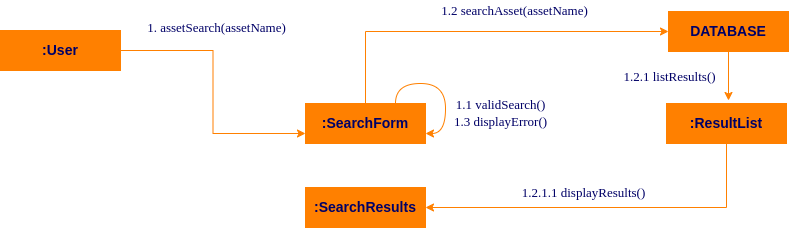

The diagram above was exported from draw.io. Its source (the exported page's mxGraphModel, read from the mxfile embedded in the PNG):
<mxGraphModel dx="1194" dy="756" grid="0" gridSize="10" guides="1" tooltips="1" connect="1" arrows="1" fold="1" page="0" pageScale="1" pageWidth="1100" pageHeight="1700" background="#ffffff" math="0" shadow="0">
  <root>
    <mxCell id="0" />
    <mxCell id="1" parent="0" />
    <mxCell id="P8T75MUWnr8Ryvlurunc-10" style="edgeStyle=orthogonalEdgeStyle;rounded=0;orthogonalLoop=1;jettySize=auto;html=1;exitX=0.5;exitY=1;exitDx=0;exitDy=0;strokeColor=#FF8000;" edge="1" parent="1" source="duhexYm4Yo8--6Kj1NOS-5">
      <mxGeometry relative="1" as="geometry">
        <mxPoint x="900" y="279" as="targetPoint" />
      </mxGeometry>
    </mxCell>
    <mxCell id="duhexYm4Yo8--6Kj1NOS-5" value="&lt;font color=&quot;#000066&quot;&gt;&lt;span style=&quot;font-size: 14px;&quot;&gt;&lt;b&gt;DATABASE&lt;/b&gt;&lt;/span&gt;&lt;/font&gt;" style="rounded=0;whiteSpace=wrap;html=1;strokeColor=#FF8000;fillColor=#FF8000;" parent="1" vertex="1">
      <mxGeometry x="840" y="190" width="120" height="40" as="geometry" />
    </mxCell>
    <mxCell id="duhexYm4Yo8--6Kj1NOS-6" style="edgeStyle=orthogonalEdgeStyle;rounded=0;orthogonalLoop=1;jettySize=auto;html=1;exitX=1;exitY=0.5;exitDx=0;exitDy=0;entryX=0;entryY=0.75;entryDx=0;entryDy=0;strokeColor=#FF8000;" parent="1" source="duhexYm4Yo8--6Kj1NOS-7" target="P8T75MUWnr8Ryvlurunc-5" edge="1">
      <mxGeometry relative="1" as="geometry">
        <mxPoint x="450" y="310" as="targetPoint" />
      </mxGeometry>
    </mxCell>
    <mxCell id="duhexYm4Yo8--6Kj1NOS-7" value="&lt;font color=&quot;#000066&quot;&gt;&lt;span style=&quot;font-size: 14px;&quot;&gt;&lt;b&gt;:User&lt;/b&gt;&lt;/span&gt;&lt;/font&gt;" style="rounded=0;whiteSpace=wrap;html=1;strokeColor=#FF8000;fillColor=#FF8000;" parent="1" vertex="1">
      <mxGeometry x="172" y="209" width="120" height="40" as="geometry" />
    </mxCell>
    <mxCell id="duhexYm4Yo8--6Kj1NOS-8" value="&lt;div style=&quot;text-align: center&quot;&gt;&lt;span style=&quot;font-size: 13px;&quot;&gt;1. assetSearch(assetName)&lt;/span&gt;&lt;/div&gt;" style="text;html=1;resizable=0;points=[];autosize=1;align=center;verticalAlign=top;spacingTop=-4;fontSize=14;fontFamily=Tahoma;fontColor=#000066;" parent="1" vertex="1">
      <mxGeometry x="309" y="196" width="157" height="23" as="geometry" />
    </mxCell>
    <mxCell id="duhexYm4Yo8--6Kj1NOS-9" value="&lt;div style=&quot;text-align: center&quot;&gt;&lt;span style=&quot;font-size: 13px;&quot;&gt;1.2 searchAsset(assetName)&lt;/span&gt;&lt;/div&gt;" style="text;html=1;resizable=0;points=[];autosize=1;align=center;verticalAlign=top;spacingTop=-4;fontSize=14;fontFamily=Tahoma;fontColor=#000066;" parent="1" vertex="1">
      <mxGeometry x="603" y="179" width="165" height="23" as="geometry" />
    </mxCell>
    <mxCell id="duhexYm4Yo8--6Kj1NOS-10" value="&lt;div style=&quot;text-align: center&quot;&gt;&lt;span style=&quot;font-size: 13px;&quot;&gt;1.2.1.1 displayResults()&lt;/span&gt;&lt;/div&gt;" style="text;html=1;resizable=0;points=[];autosize=1;align=center;verticalAlign=top;spacingTop=-4;fontSize=14;fontFamily=Tahoma;fontColor=#000066;" parent="1" vertex="1">
      <mxGeometry x="684" y="361" width="142" height="23" as="geometry" />
    </mxCell>
    <mxCell id="duhexYm4Yo8--6Kj1NOS-12" value="&lt;div style=&quot;text-align: center&quot;&gt;&lt;span style=&quot;font-size: 13px;&quot;&gt;1.1 validSearch()&lt;/span&gt;&lt;/div&gt;&lt;div style=&quot;text-align: center&quot;&gt;&lt;span style=&quot;font-size: 13px;&quot;&gt;1.3 displayError()&lt;/span&gt;&lt;/div&gt;" style="text;html=1;resizable=0;points=[];autosize=1;align=center;verticalAlign=top;spacingTop=-4;fontSize=14;fontFamily=Tahoma;fontColor=#000066;" parent="1" vertex="1">
      <mxGeometry x="616" y="273" width="111" height="40" as="geometry" />
    </mxCell>
    <mxCell id="P8T75MUWnr8Ryvlurunc-12" style="edgeStyle=orthogonalEdgeStyle;rounded=0;orthogonalLoop=1;jettySize=auto;html=1;exitX=0.5;exitY=1;exitDx=0;exitDy=0;entryX=1;entryY=0.5;entryDx=0;entryDy=0;strokeColor=#FF8000;" edge="1" parent="1" source="ULCkRFGHXaAdB6PI41B2-1" target="ULCkRFGHXaAdB6PI41B2-2">
      <mxGeometry relative="1" as="geometry" />
    </mxCell>
    <mxCell id="ULCkRFGHXaAdB6PI41B2-1" value="&lt;font color=&quot;#000066&quot;&gt;&lt;span style=&quot;font-size: 14px;&quot;&gt;&lt;b&gt;:ResultList&lt;/b&gt;&lt;/span&gt;&lt;/font&gt;" style="rounded=0;whiteSpace=wrap;html=1;strokeColor=#FF8000;fillColor=#FF8000;" parent="1" vertex="1">
      <mxGeometry x="838" y="282" width="120" height="40" as="geometry" />
    </mxCell>
    <mxCell id="ULCkRFGHXaAdB6PI41B2-2" value="&lt;font color=&quot;#000066&quot;&gt;&lt;span style=&quot;font-size: 14px;&quot;&gt;&lt;b&gt;:SearchResults&lt;/b&gt;&lt;/span&gt;&lt;/font&gt;" style="rounded=0;whiteSpace=wrap;html=1;strokeColor=#FF8000;fillColor=#FF8000;" parent="1" vertex="1">
      <mxGeometry x="477" y="366" width="120" height="40" as="geometry" />
    </mxCell>
    <mxCell id="P8T75MUWnr8Ryvlurunc-8" style="edgeStyle=orthogonalEdgeStyle;rounded=0;orthogonalLoop=1;jettySize=auto;html=1;exitX=0.5;exitY=0;exitDx=0;exitDy=0;entryX=0;entryY=0.5;entryDx=0;entryDy=0;strokeColor=#FF8000;" edge="1" parent="1" source="P8T75MUWnr8Ryvlurunc-5" target="duhexYm4Yo8--6Kj1NOS-5">
      <mxGeometry relative="1" as="geometry" />
    </mxCell>
    <mxCell id="P8T75MUWnr8Ryvlurunc-5" value="&lt;font color=&quot;#000066&quot;&gt;&lt;span style=&quot;font-size: 14px;&quot;&gt;&lt;b&gt;:SearchForm&lt;/b&gt;&lt;/span&gt;&lt;/font&gt;" style="rounded=0;whiteSpace=wrap;html=1;strokeColor=#FF8000;fillColor=#FF8000;" vertex="1" parent="1">
      <mxGeometry x="477" y="282" width="120" height="40" as="geometry" />
    </mxCell>
    <mxCell id="P8T75MUWnr8Ryvlurunc-6" style="edgeStyle=orthogonalEdgeStyle;orthogonalLoop=1;jettySize=auto;html=1;exitX=0.75;exitY=0;exitDx=0;exitDy=0;entryX=1;entryY=0.75;entryDx=0;entryDy=0;curved=1;strokeColor=#FF8000;" edge="1" parent="1" source="P8T75MUWnr8Ryvlurunc-5" target="P8T75MUWnr8Ryvlurunc-5">
      <mxGeometry relative="1" as="geometry" />
    </mxCell>
    <mxCell id="P8T75MUWnr8Ryvlurunc-11" value="&lt;div style=&quot;text-align: center&quot;&gt;&lt;span style=&quot;font-size: 13px;&quot;&gt;1.2.1 listResults()&lt;/span&gt;&lt;/div&gt;" style="text;html=1;resizable=0;points=[];autosize=1;align=center;verticalAlign=top;spacingTop=-4;fontSize=14;fontFamily=Tahoma;fontColor=#000066;" vertex="1" parent="1">
      <mxGeometry x="786" y="245" width="110" height="23" as="geometry" />
    </mxCell>
  </root>
</mxGraphModel>